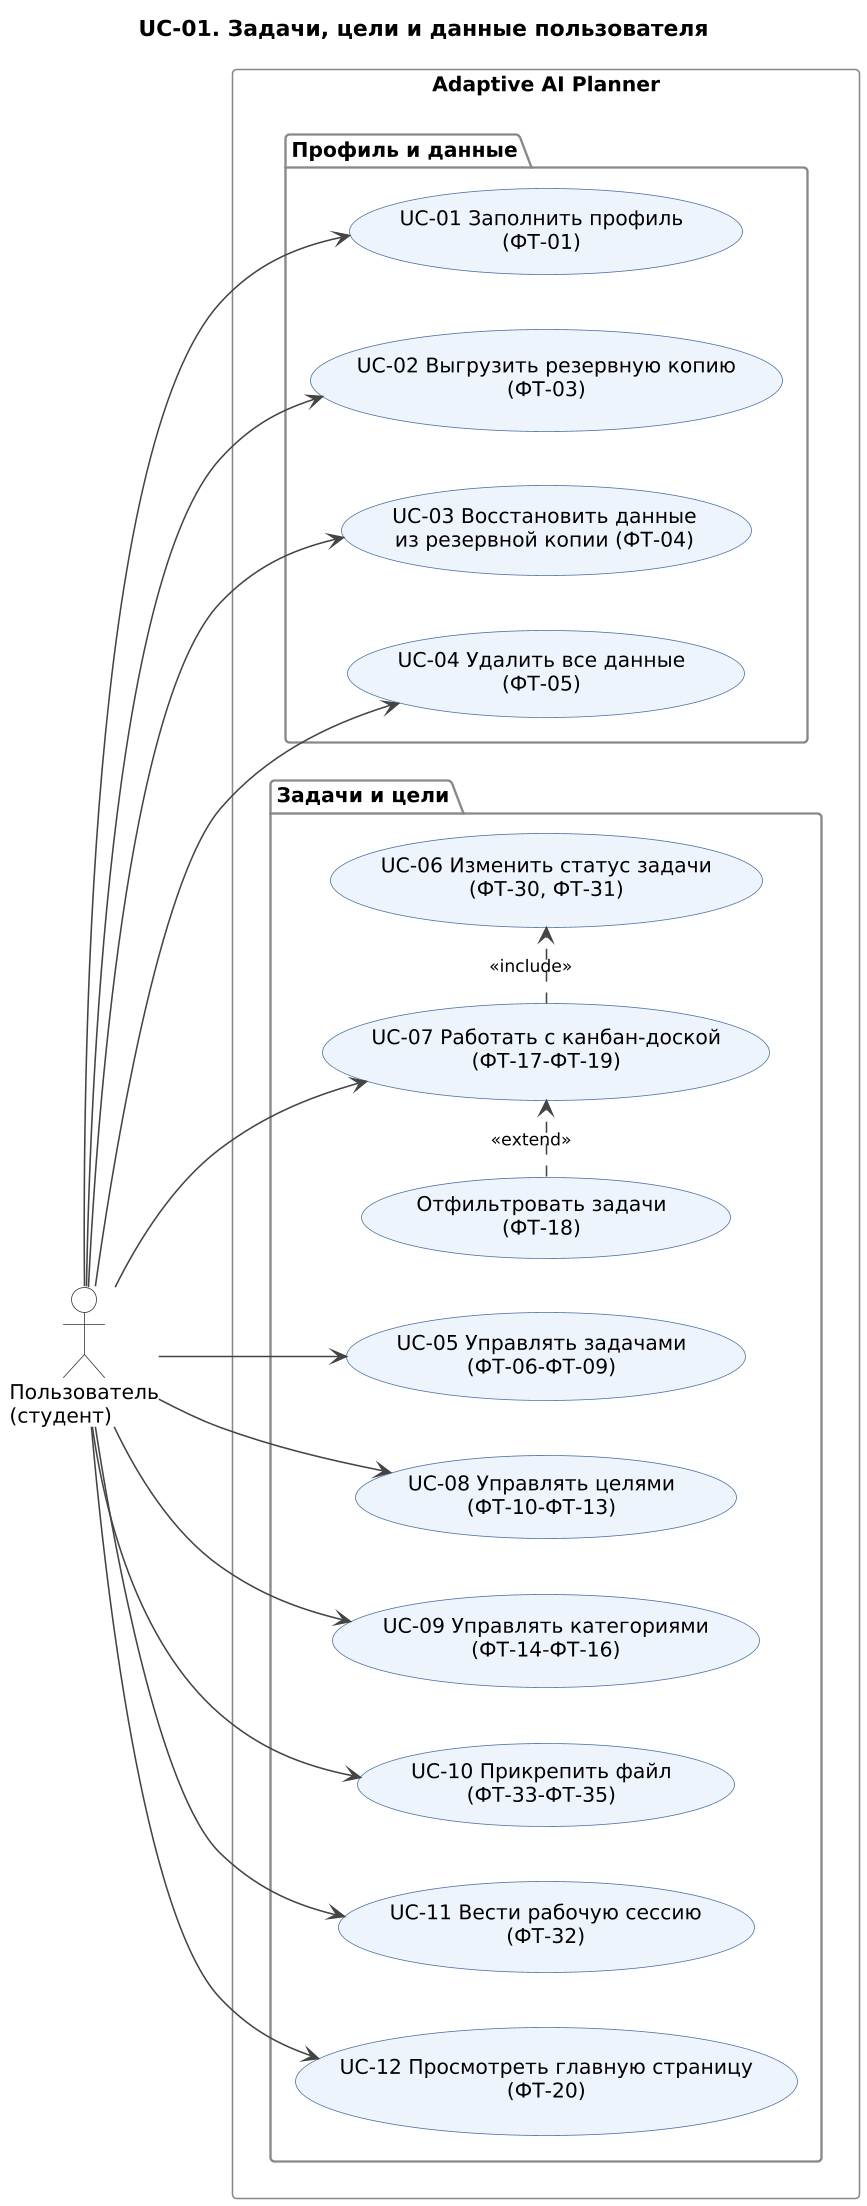

The diagram above was rendered by PlantUML. Its source (embedded in the PNG):
@startuml UC-01_zadachi
!include style.iuml
title UC-01. Задачи, цели и данные пользователя
left to right direction

actor "Пользователь\n(студент)" as U

rectangle "Adaptive AI Planner" {
  package "Профиль и данные" {
    usecase "UC-01 Заполнить профиль\n(ФТ-01)" as UC01
    usecase "UC-02 Выгрузить резервную копию\n(ФТ-03)" as UC02
    usecase "UC-03 Восстановить данные\nиз резервной копии (ФТ-04)" as UC03
    usecase "UC-04 Удалить все данные\n(ФТ-05)" as UC04
  }
  package "Задачи и цели" {
    usecase "UC-05 Управлять задачами\n(ФТ-06-ФТ-09)" as UC05
    usecase "UC-06 Изменить статус задачи\n(ФТ-30, ФТ-31)" as UC06
    usecase "UC-07 Работать с канбан-доской\n(ФТ-17-ФТ-19)" as UC07
    usecase "Отфильтровать задачи\n(ФТ-18)" as UC07F
    usecase "UC-08 Управлять целями\n(ФТ-10-ФТ-13)" as UC08
    usecase "UC-09 Управлять категориями\n(ФТ-14-ФТ-16)" as UC09
    usecase "UC-10 Прикрепить файл\n(ФТ-33-ФТ-35)" as UC10
    usecase "UC-11 Вести рабочую сессию\n(ФТ-32)" as UC11
    usecase "UC-12 Просмотреть главную страницу\n(ФТ-20)" as UC12
  }
}

U --> UC01
U --> UC02
U --> UC03
U --> UC04
U --> UC05
U --> UC07
U --> UC08
U --> UC09
U --> UC10
U --> UC11
U --> UC12

UC07 .> UC06 : <<include>>
UC07F .> UC07 : <<extend>>
@enduml